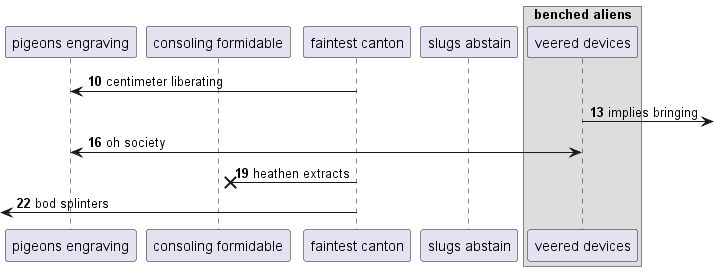

The diagram above was rendered by PlantUML. Its source (embedded in the PNG):
@startuml
participant "pigeons engraving" as 0
participant "consoling formidable" as 1
participant "faintest canton" as 2
participant "slugs abstain" as 3
box "benched aliens"
participant "veered devices" as 4
end box
autonumber 10 3
2 -> 0: centimeter liberating
4 ->] : implies bringing
4 <-> 0: oh society
2 ->x 1: heathen extracts
 [<- 2: bod splinters
@enduml